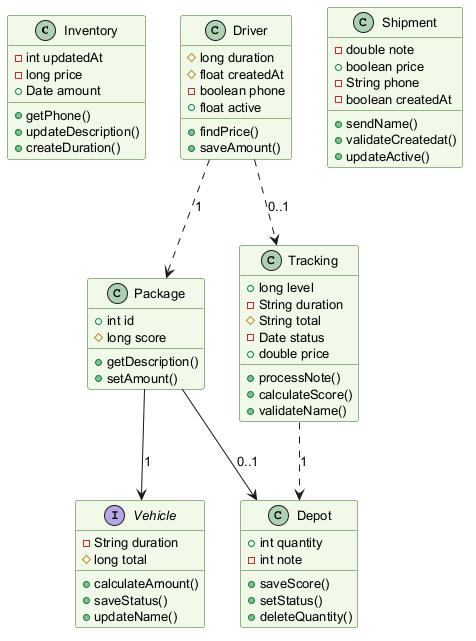

The diagram above was rendered by PlantUML. Its source (embedded in the PNG):
@startuml
skinparam backgroundColor #FFFFFF
skinparam classBackgroundColor #F1F8E9
skinparam classBorderColor #33691E
skinparam defaultFontSize 13
class Inventory {
  -int updatedAt
  -long price
  +Date amount
  +getPhone()
  +updateDescription()
  +createDuration()
}
class Package {
  +int id
  #long score
  +getDescription()
  +setAmount()
}
interface Vehicle {
  -String duration
  #long total
  +calculateAmount()
  +saveStatus()
  +updateName()
}
class Shipment {
  -double note
  +boolean price
  -String phone
  -boolean createdAt
  +sendName()
  +validateCreatedat()
  +updateActive()
}
class Driver {
  #long duration
  #float createdAt
  -boolean phone
  +float active
  +findPrice()
  +saveAmount()
}
class Depot {
  +int quantity
  -int note
  +saveScore()
  +setStatus()
  +deleteQuantity()
}
class Tracking {
  +long level
  -String duration
  #String total
  -Date status
  +double price
  +processNote()
  +calculateScore()
  +validateName()
}
Driver ..> Package : "1"
Package --> Depot : "0..1"
Driver ..> Tracking : "0..1"
Tracking ..> Depot : "1"
Package --> Vehicle : "1"
@enduml